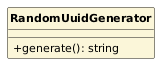

The diagram above was rendered by PlantUML. Its source (embedded in the PNG):
@startuml
skinparam classAttributeIconSize 0
skinparam classFontStyle bold
skinparam classFontSize 13
skinparam classAttributeFontSize 11
skinparam shadowing false
hide circle
class RandomUuidGenerator #FBF6D9 {
  +generate(): string
}
@enduml